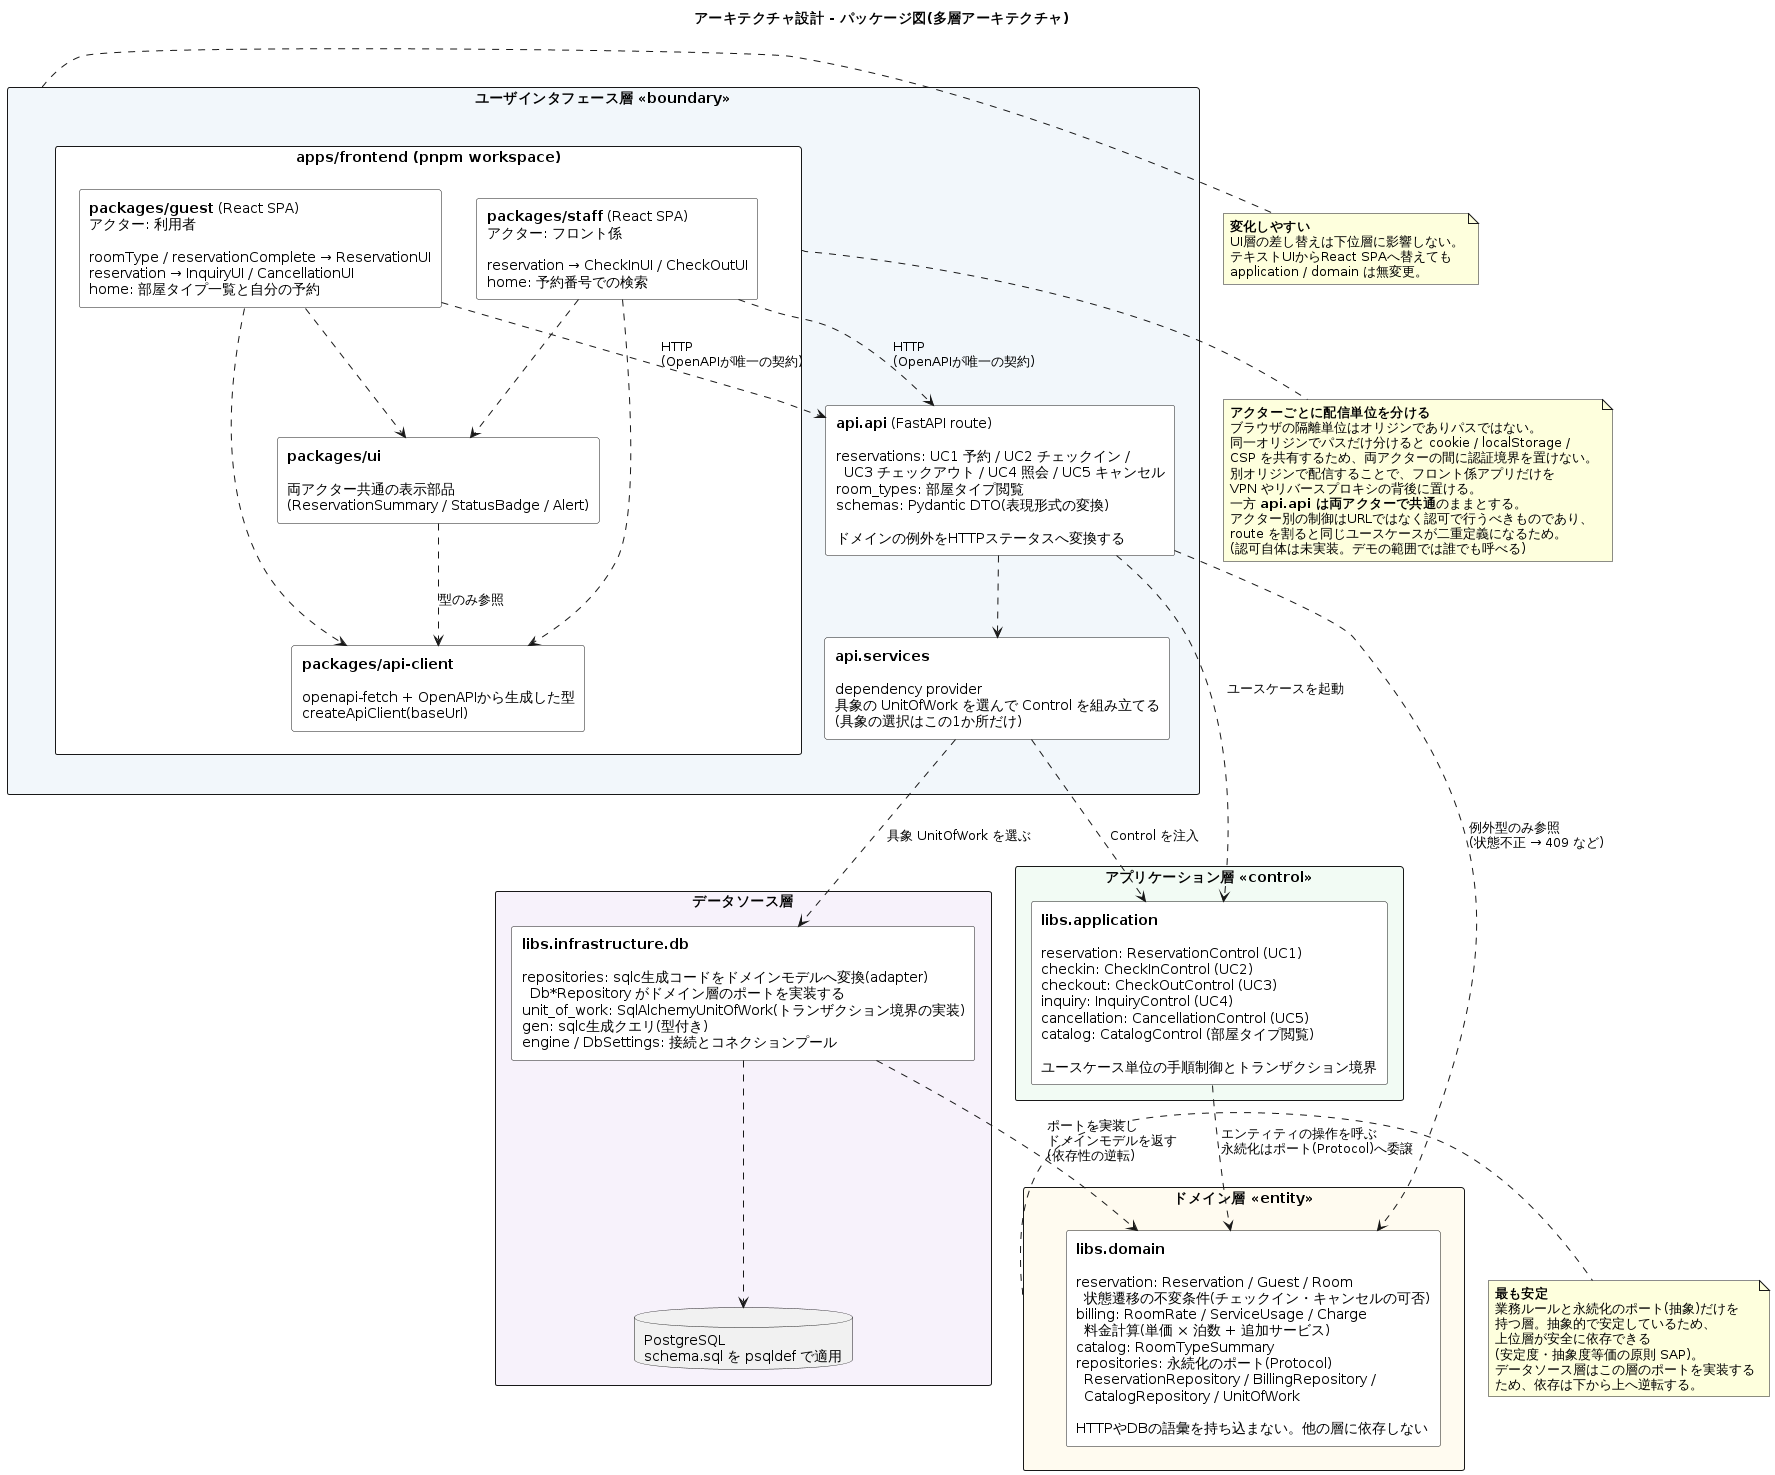

The diagram above was rendered by PlantUML. Its source (embedded in the PNG):
@startuml 10_package_diagram
title アーキテクチャ設計 - パッケージ図(多層アーキテクチャ)

' 講義の多層アーキテクチャ(ユーザインタフェース層/アプリケーション層/
' ドメイン層/データソース層)を採用し、システム分析(09)のBCEをそのまま層に対応づける。
' バウンダリ=UI層、コントロール=アプリケーション層、エンティティ=ドメイン層。
' 依存は上から下への一方向のみで、下位層から上位層への依存は持たない
' (非循環依存関係の原則 ADP / 安定依存の原則 SDP)。
' パッケージ名は実装のモジュール名と一致させ、設計と実装の対応を追えるようにする。
' 各層の内訳を1つの枠にまとめ、矢印を層間に絞ることで依存の向きを読みやすくしている。
' UI層のフロントエンドはアクター(利用者/フロント係)ごとに配信単位を分ける。
' 08のバウンダリ識別方針「アクター×ユースケースの組ごとに1つ」に対応する。

skinparam packageStyle rectangle
skinparam shadowing false
skinparam defaultTextAlignment left
skinparam rectangleBackgroundColor #FFFFFF

package "ユーザインタフェース層 <<boundary>>" as ui #F2F7FB {
  package "apps/frontend (pnpm workspace)" as frontend_ws #FFFFFF {
    rectangle "**packages/guest** (React SPA)\nアクター: 利用者\n\nroomType / reservationComplete → ReservationUI\nreservation → InquiryUI / CancellationUI\nhome: 部屋タイプ一覧と自分の予約" as frontend_guest

    rectangle "**packages/staff** (React SPA)\nアクター: フロント係\n\nreservation → CheckInUI / CheckOutUI\nhome: 予約番号での検索" as frontend_staff

    rectangle "**packages/api-client**\n\nopenapi-fetch + OpenAPIから生成した型\ncreateApiClient(baseUrl)" as frontend_api_client

    rectangle "**packages/ui**\n\n両アクター共通の表示部品\n(ReservationSummary / StatusBadge / Alert)" as frontend_ui
  }

  rectangle "**api.api** (FastAPI route)\n\nreservations: UC1 予約 / UC2 チェックイン /\n  UC3 チェックアウト / UC4 照会 / UC5 キャンセル\nroom_types: 部屋タイプ閲覧\nschemas: Pydantic DTO(表現形式の変換)\n\nドメインの例外をHTTPステータスへ変換する" as api_route

  rectangle "**api.services**\n\ndependency provider\n具象の UnitOfWork を選んで Control を組み立てる\n(具象の選択はこの1か所だけ)" as api_services
}

package "アプリケーション層 <<control>>" as app #F2FBF4 {
  rectangle "**libs.application**\n\nreservation: ReservationControl (UC1)\ncheckin: CheckInControl (UC2)\ncheckout: CheckOutControl (UC3)\ninquiry: InquiryControl (UC4)\ncancellation: CancellationControl (UC5)\ncatalog: CatalogControl (部屋タイプ閲覧)\n\nユースケース単位の手順制御とトランザクション境界" as libs_app
}

package "ドメイン層 <<entity>>" as domain #FFFBF0 {
  rectangle "**libs.domain**\n\nreservation: Reservation / Guest / Room\n  状態遷移の不変条件(チェックイン・キャンセルの可否)\nbilling: RoomRate / ServiceUsage / Charge\n  料金計算(単価 × 泊数 + 追加サービス)\ncatalog: RoomTypeSummary\nrepositories: 永続化のポート(Protocol)\n  ReservationRepository / BillingRepository /\n  CatalogRepository / UnitOfWork\n\nHTTPやDBの語彙を持ち込まない。他の層に依存しない" as libs_domain
}

package "データソース層" as datasource #F7F2FB {
  rectangle "**libs.infrastructure.db**\n\nrepositories: sqlc生成コードをドメインモデルへ変換(adapter)\n  Db*Repository がドメイン層のポートを実装する\nunit_of_work: SqlAlchemyUnitOfWork(トランザクション境界の実装)\ngen: sqlc生成クエリ(型付き)\nengine / DbSettings: 接続とコネクションプール" as libs_infra

  database "PostgreSQL\nschema.sql を psqldef で適用" as db
}

' ===== フロントエンド内部の依存 =====
' 利用者を左、フロント係を右に固定する(03のアクタの並びに合わせる)。
frontend_guest -[hidden]right- frontend_staff
frontend_ui -[hidden]right- frontend_api_client

frontend_guest ..> frontend_api_client
frontend_guest ..> frontend_ui
frontend_staff ..> frontend_api_client
frontend_staff ..> frontend_ui
frontend_ui ..> frontend_api_client : 型のみ参照

' ===== 層をまたぐ依存(すべて下向き) =====
frontend_guest ..> api_route : HTTP\n(OpenAPIが唯一の契約)
frontend_staff ..> api_route : HTTP\n(OpenAPIが唯一の契約)
api_route ..> api_services
api_services ..> libs_app : Control を注入
api_services ..> libs_infra : 具象 UnitOfWork を選ぶ
api_route ..> libs_app : ユースケースを起動
api_route ..> libs_domain : 例外型のみ参照\n(状態不正 → 409 など)
libs_app ..> libs_domain : エンティティの操作を呼ぶ\n永続化はポート(Protocol)へ委譲
libs_infra ..> libs_domain : ポートを実装し\nドメインモデルを返す\n(依存性の逆転)
libs_infra ..> db

note right of ui
  <b>変化しやすい</b>
  UI層の差し替えは下位層に影響しない。
  テキストUIからReact SPAへ替えても
  application / domain は無変更。
end note

note bottom of frontend_ws
  <b>アクターごとに配信単位を分ける</b>
  ブラウザの隔離単位はオリジンでありパスではない。
  同一オリジンでパスだけ分けると cookie / localStorage /
  CSP を共有するため、両アクターの間に認証境界を置けない。
  別オリジンで配信することで、フロント係アプリだけを
  VPN やリバースプロキシの背後に置ける。
  一方 <b>api.api は両アクターで共通</b>のままとする。
  アクター別の制御はURLではなく認可で行うべきものであり、
  route を割ると同じユースケースが二重定義になるため。
  (認可自体は未実装。デモの範囲では誰でも呼べる)
end note

note right of domain
  <b>最も安定</b>
  業務ルールと永続化のポート(抽象)だけを
  持つ層。抽象的で安定しているため、
  上位層が安全に依存できる
  (安定度・抽象度等価の原則 SAP)。
  データソース層はこの層のポートを実装する
  ため、依存は下から上へ逆転する。
end note

@enduml